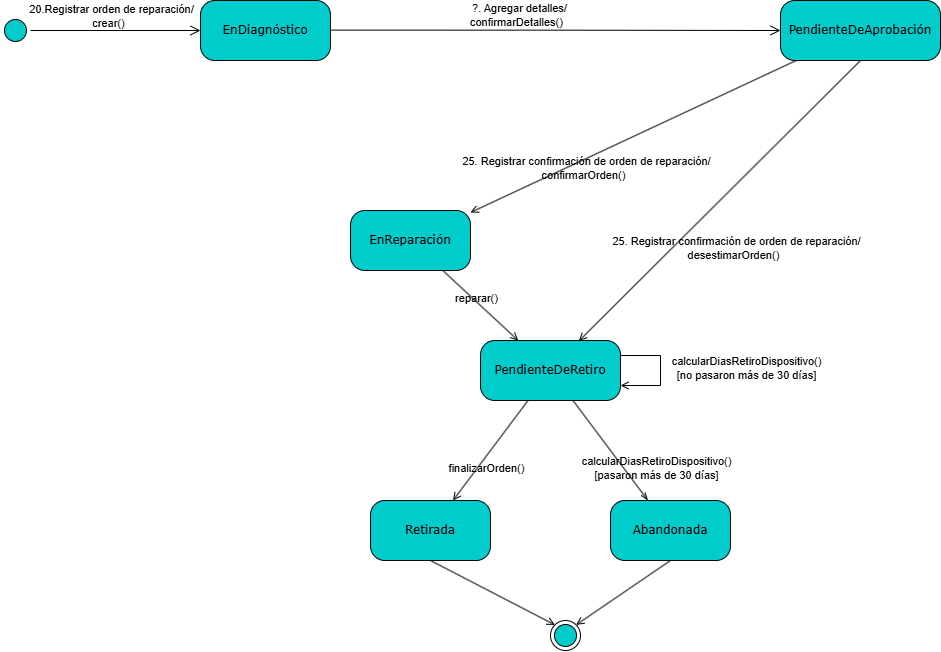

The diagram above was exported from draw.io. Its source (the exported page's mxGraphModel, read from the mxfile embedded in the PNG):
<mxGraphModel dx="1675" dy="700" grid="1" gridSize="10" guides="1" tooltips="1" connect="1" arrows="1" fold="1" page="1" pageScale="1" pageWidth="1100" pageHeight="850" background="none" math="0" shadow="0">
  <root>
    <mxCell id="0" />
    <mxCell id="1" parent="0" />
    <mxCell id="382b91b5511bd0f7-1" parent="1" style="ellipse;html=1;shape=startState;fillColor=#00CCCC;strokeColor=#000000;rounded=1;shadow=0;comic=0;labelBackgroundColor=none;fontFamily=Verdana;fontSize=12;fontColor=#000000;align=center;direction=south;" value="" vertex="1">
      <mxGeometry height="30" width="30" x="10" y="135" as="geometry" />
    </mxCell>
    <mxCell id="382b91b5511bd0f7-6" parent="1" style="rounded=1;whiteSpace=wrap;html=1;arcSize=24;fillColor=#00CCCC;strokeColor=#000000;shadow=0;comic=0;labelBackgroundColor=none;fontFamily=Verdana;fontSize=12;fontColor=#000000;align=center;" value="EnDiagnóstico" vertex="1">
      <mxGeometry height="60" width="130" x="210" y="120" as="geometry" />
    </mxCell>
    <mxCell id="2a3bc250acf0617d-9" edge="1" parent="1" source="382b91b5511bd0f7-1" style="edgeStyle=orthogonalEdgeStyle;html=1;labelBackgroundColor=none;endArrow=open;endSize=8;strokeColor=#000000;fontFamily=Verdana;fontSize=12;align=left;fillColor=#00CCCC;" target="382b91b5511bd0f7-6">
      <mxGeometry relative="1" as="geometry" />
    </mxCell>
    <mxCell id="nWW0vwFIU3cqt6O_uuA6-1" connectable="0" parent="2a3bc250acf0617d-9" style="edgeLabel;html=1;align=center;verticalAlign=middle;resizable=0;points=[];labelBackgroundColor=none;fillColor=#00CCCC;strokeColor=#000000;" value="20.Registrar orden de reparación/&lt;div&gt;crear()&amp;nbsp;&amp;nbsp;&lt;/div&gt;" vertex="1">
      <mxGeometry relative="1" x="-0.2274" y="2" as="geometry">
        <mxPoint x="15" y="-13" as="offset" />
      </mxGeometry>
    </mxCell>
    <mxCell id="nWW0vwFIU3cqt6O_uuA6-14" edge="1" parent="1" style="edgeStyle=orthogonalEdgeStyle;html=1;labelBackgroundColor=none;endArrow=open;endSize=8;strokeColor=#000000;fontFamily=Verdana;fontSize=12;align=left;entryX=0;entryY=0.5;entryDx=0;entryDy=0;fillColor=#00CCCC;" target="nWW0vwFIU3cqt6O_uuA6-16">
      <mxGeometry relative="1" as="geometry">
        <mxPoint x="340" y="149.62" as="sourcePoint" />
        <mxPoint x="480" y="150.10000000000005" as="targetPoint" />
      </mxGeometry>
    </mxCell>
    <mxCell id="nWW0vwFIU3cqt6O_uuA6-15" connectable="0" parent="nWW0vwFIU3cqt6O_uuA6-14" style="edgeLabel;html=1;align=center;verticalAlign=middle;resizable=0;points=[];labelBackgroundColor=none;fillColor=#00CCCC;strokeColor=#000000;" value="?. Agregar detalles/&lt;div&gt;confirmarDetalles()&amp;nbsp;&amp;nbsp;&lt;/div&gt;" vertex="1">
      <mxGeometry relative="1" x="-0.2274" y="2" as="geometry">
        <mxPoint x="15" y="-13" as="offset" />
      </mxGeometry>
    </mxCell>
    <mxCell id="nWW0vwFIU3cqt6O_uuA6-20" edge="1" parent="1" source="nWW0vwFIU3cqt6O_uuA6-16" style="rounded=0;orthogonalLoop=1;jettySize=auto;html=1;endArrow=open;endFill=0;strokeColor=#000000;fillColor=#00CCCC;" target="nWW0vwFIU3cqt6O_uuA6-19" value="">
      <mxGeometry relative="1" as="geometry" />
    </mxCell>
    <mxCell id="nWW0vwFIU3cqt6O_uuA6-22" edge="1" parent="1" source="nWW0vwFIU3cqt6O_uuA6-16" style="rounded=0;orthogonalLoop=1;jettySize=auto;html=1;endArrow=open;endFill=0;strokeColor=#000000;entryX=0.703;entryY=0.007;entryDx=0;entryDy=0;entryPerimeter=0;exitX=0.5;exitY=1;exitDx=0;exitDy=0;fillColor=#00CCCC;" target="nWW0vwFIU3cqt6O_uuA6-27" value="">
      <mxGeometry relative="1" as="geometry">
        <mxPoint x="836.96" y="323" as="targetPoint" />
      </mxGeometry>
    </mxCell>
    <mxCell id="nWW0vwFIU3cqt6O_uuA6-16" parent="1" style="whiteSpace=wrap;html=1;fontFamily=Verdana;fillColor=#00CCCC;strokeColor=#000000;fontColor=#000000;rounded=1;arcSize=24;shadow=0;comic=0;labelBackgroundColor=none;" value="PendienteDeAprobación" vertex="1">
      <mxGeometry height="60" width="160" x="790" y="120" as="geometry" />
    </mxCell>
    <mxCell id="nWW0vwFIU3cqt6O_uuA6-28" edge="1" parent="1" source="nWW0vwFIU3cqt6O_uuA6-19" style="rounded=0;orthogonalLoop=1;jettySize=auto;html=1;strokeColor=#000000;endArrow=open;endFill=0;fillColor=#00CCCC;" target="nWW0vwFIU3cqt6O_uuA6-27" value="">
      <mxGeometry relative="1" as="geometry" />
    </mxCell>
    <mxCell id="nWW0vwFIU3cqt6O_uuA6-19" parent="1" style="whiteSpace=wrap;html=1;fontFamily=Verdana;fillColor=#00CCCC;strokeColor=#000000;fontColor=#000000;rounded=1;arcSize=24;shadow=0;comic=0;labelBackgroundColor=none;" value="EnReparación" vertex="1">
      <mxGeometry height="60" width="120" x="360" y="330" as="geometry" />
    </mxCell>
    <mxCell id="nWW0vwFIU3cqt6O_uuA6-23" connectable="0" parent="1" style="edgeLabel;html=1;align=center;verticalAlign=middle;resizable=0;points=[];labelBackgroundColor=none;fillColor=#00CCCC;strokeColor=#000000;" value="25. Registrar confirmación de orden de reparación&lt;span style=&quot;background-color: transparent; color: light-dark(rgb(0, 0, 0), rgb(255, 255, 255));&quot;&gt;/&lt;/span&gt;&lt;div&gt;&lt;div&gt;confirmarOrden()&amp;nbsp;&amp;nbsp;&lt;/div&gt;&lt;/div&gt;" vertex="1">
      <mxGeometry x="590" y="190" as="geometry">
        <mxPoint x="5" y="97" as="offset" />
      </mxGeometry>
    </mxCell>
    <mxCell id="nWW0vwFIU3cqt6O_uuA6-24" connectable="0" parent="1" style="edgeLabel;html=1;align=center;verticalAlign=middle;resizable=0;points=[];labelBackgroundColor=none;fillColor=#00CCCC;strokeColor=#000000;" value="25. Registrar confirmación de orden de reparación&lt;span style=&quot;background-color: transparent; color: light-dark(rgb(0, 0, 0), rgb(255, 255, 255));&quot;&gt;/&lt;/span&gt;&lt;div&gt;&lt;div&gt;desestimarOrden()&amp;nbsp;&amp;nbsp;&lt;/div&gt;&lt;/div&gt;" vertex="1">
      <mxGeometry x="740" y="270" as="geometry">
        <mxPoint x="5" y="97" as="offset" />
      </mxGeometry>
    </mxCell>
    <mxCell id="nWW0vwFIU3cqt6O_uuA6-34" edge="1" parent="1" source="nWW0vwFIU3cqt6O_uuA6-27" style="rounded=0;orthogonalLoop=1;jettySize=auto;html=1;endArrow=openThin;endFill=0;strokeColor=#000000;fillColor=#00CCCC;" target="nWW0vwFIU3cqt6O_uuA6-33" value="">
      <mxGeometry relative="1" as="geometry" />
    </mxCell>
    <mxCell id="nWW0vwFIU3cqt6O_uuA6-36" edge="1" parent="1" source="nWW0vwFIU3cqt6O_uuA6-27" style="rounded=0;orthogonalLoop=1;jettySize=auto;html=1;strokeColor=#000000;endArrow=open;endFill=0;fillColor=#00CCCC;" target="nWW0vwFIU3cqt6O_uuA6-35" value="">
      <mxGeometry relative="1" as="geometry" />
    </mxCell>
    <mxCell id="nWW0vwFIU3cqt6O_uuA6-27" parent="1" style="whiteSpace=wrap;html=1;fontFamily=Verdana;fillColor=#00CCCC;strokeColor=#000000;fontColor=#000000;rounded=1;arcSize=24;shadow=0;comic=0;labelBackgroundColor=none;" value="PendienteDeRetiro" vertex="1">
      <mxGeometry height="60" width="140" x="490" y="460" as="geometry" />
    </mxCell>
    <mxCell id="nWW0vwFIU3cqt6O_uuA6-29" connectable="0" parent="1" style="edgeLabel;html=1;align=center;verticalAlign=middle;resizable=0;points=[];labelBackgroundColor=none;fillColor=#00CCCC;strokeColor=#000000;" value="reparar()" vertex="1">
      <mxGeometry x="480" y="320" as="geometry">
        <mxPoint x="5" y="97" as="offset" />
      </mxGeometry>
    </mxCell>
    <mxCell id="nWW0vwFIU3cqt6O_uuA6-31" edge="1" parent="1" source="nWW0vwFIU3cqt6O_uuA6-27" style="edgeStyle=orthogonalEdgeStyle;rounded=0;orthogonalLoop=1;jettySize=auto;html=1;entryX=1;entryY=0.75;entryDx=0;entryDy=0;exitX=1;exitY=0.25;exitDx=0;exitDy=0;strokeColor=#000000;endArrow=open;endFill=0;fillColor=#00CCCC;" target="nWW0vwFIU3cqt6O_uuA6-27">
      <mxGeometry relative="1" as="geometry">
        <Array as="points">
          <mxPoint x="670" y="475" />
          <mxPoint x="670" y="505" />
        </Array>
      </mxGeometry>
    </mxCell>
    <mxCell id="nWW0vwFIU3cqt6O_uuA6-32" connectable="0" parent="1" style="edgeLabel;html=1;align=center;verticalAlign=middle;resizable=0;points=[];labelBackgroundColor=none;fillColor=#00CCCC;strokeColor=#000000;" value="calcularDiasRetiroDispositivo()&lt;div&gt;[no pasaron más de 30 días]&lt;/div&gt;" vertex="1">
      <mxGeometry x="750" y="390" as="geometry">
        <mxPoint x="5" y="97" as="offset" />
      </mxGeometry>
    </mxCell>
    <mxCell id="nWW0vwFIU3cqt6O_uuA6-33" parent="1" style="whiteSpace=wrap;html=1;fontFamily=Verdana;fillColor=#00CCCC;strokeColor=#000000;fontColor=#000000;rounded=1;arcSize=24;shadow=0;comic=0;labelBackgroundColor=none;" value="Abandonada" vertex="1">
      <mxGeometry height="60" width="120" x="620" y="620" as="geometry" />
    </mxCell>
    <mxCell id="nWW0vwFIU3cqt6O_uuA6-35" parent="1" style="whiteSpace=wrap;html=1;fontFamily=Verdana;fillColor=#00CCCC;strokeColor=#000000;fontColor=#000000;rounded=1;arcSize=24;shadow=0;comic=0;labelBackgroundColor=none;" value="Retirada" vertex="1">
      <mxGeometry height="60" width="120" x="380" y="620" as="geometry" />
    </mxCell>
    <mxCell id="nWW0vwFIU3cqt6O_uuA6-37" connectable="0" parent="1" style="edgeLabel;html=1;align=center;verticalAlign=middle;resizable=0;points=[];labelBackgroundColor=none;fillColor=#00CCCC;strokeColor=#000000;" value="calcularDiasRetiroDispositivo()&lt;div&gt;[pasaron más de 30 días]&lt;/div&gt;" vertex="1">
      <mxGeometry x="660" y="490" as="geometry">
        <mxPoint x="5" y="97" as="offset" />
      </mxGeometry>
    </mxCell>
    <mxCell id="nWW0vwFIU3cqt6O_uuA6-38" connectable="0" parent="1" style="edgeLabel;html=1;align=center;verticalAlign=middle;resizable=0;points=[];labelBackgroundColor=none;fillColor=#00CCCC;strokeColor=#000000;" value="finalizarOrden()" vertex="1">
      <mxGeometry x="490" y="490" as="geometry">
        <mxPoint x="5" y="97" as="offset" />
      </mxGeometry>
    </mxCell>
    <mxCell id="nWW0vwFIU3cqt6O_uuA6-41" parent="1" style="ellipse;html=1;shape=endState;fillColor=#00CCCC;strokeColor=#000000;" value="" vertex="1">
      <mxGeometry height="30" width="30" x="560" y="740" as="geometry" />
    </mxCell>
    <mxCell id="nWW0vwFIU3cqt6O_uuA6-42" edge="1" parent="1" source="nWW0vwFIU3cqt6O_uuA6-35" style="rounded=0;orthogonalLoop=1;jettySize=auto;html=1;entryX=0;entryY=0;entryDx=0;entryDy=0;endArrow=open;endFill=0;strokeColor=#000000;exitX=0.5;exitY=1;exitDx=0;exitDy=0;fillColor=#00CCCC;" target="nWW0vwFIU3cqt6O_uuA6-41">
      <mxGeometry relative="1" as="geometry" />
    </mxCell>
    <mxCell id="nWW0vwFIU3cqt6O_uuA6-43" edge="1" parent="1" source="nWW0vwFIU3cqt6O_uuA6-33" style="rounded=0;orthogonalLoop=1;jettySize=auto;html=1;entryX=1;entryY=0;entryDx=0;entryDy=0;endArrow=open;endFill=0;strokeColor=#000000;exitX=0.5;exitY=1;exitDx=0;exitDy=0;fillColor=#00CCCC;" target="nWW0vwFIU3cqt6O_uuA6-41">
      <mxGeometry relative="1" as="geometry">
        <mxPoint x="540" y="720" as="sourcePoint" />
        <mxPoint x="664" y="784" as="targetPoint" />
      </mxGeometry>
    </mxCell>
  </root>
</mxGraphModel>